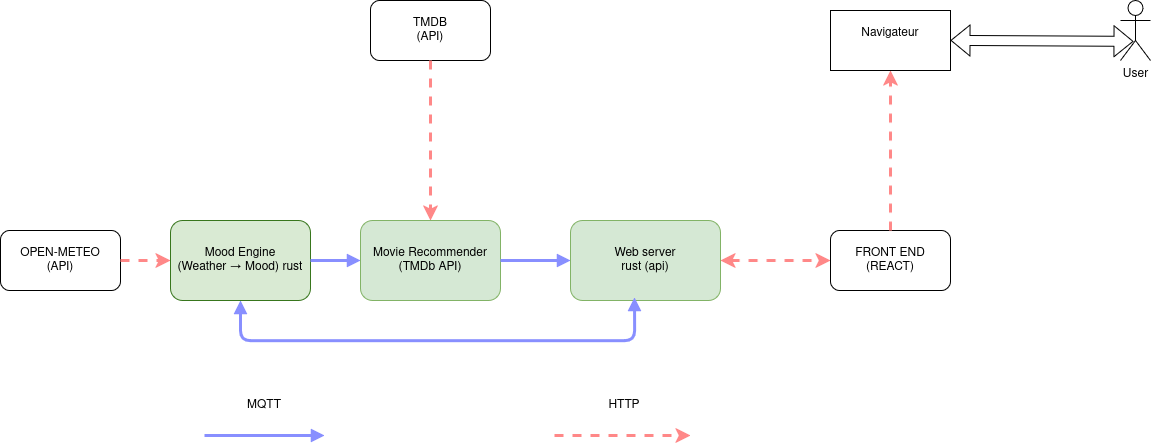

The diagram above was exported from draw.io. Its source (the exported page's mxGraphModel, read from the mxfile embedded in the PNG):
<mxGraphModel dx="1380" dy="695" grid="1" gridSize="10" guides="1" tooltips="1" connect="1" arrows="1" fold="1" page="1" pageScale="1" pageWidth="827" pageHeight="1169" math="0" shadow="0">
  <root>
    <mxCell id="0" />
    <mxCell id="1" parent="0" />
    <mxCell id="V-8ckm0GMH6QSLeFe-hP-2" parent="1" style="rounded=1;whiteSpace=wrap;html=1;fillColor=#D9EAD3;strokeColor=#38761D;" value="&lt;div&gt;Mood Engine&lt;/div&gt;&lt;div&gt;(Weather → Mood) rust&lt;/div&gt;" vertex="1">
      <mxGeometry height="80" width="140" x="190" y="290" as="geometry" />
    </mxCell>
    <mxCell id="V-8ckm0GMH6QSLeFe-hP-3" parent="1" style="rounded=1;whiteSpace=wrap;html=1;fillColor=#d5e8d4;strokeColor=#82b366;" value="&lt;div&gt;Movie Recommender&lt;/div&gt;&lt;div&gt;(TMDb API)&lt;/div&gt;" vertex="1">
      <mxGeometry height="80" width="140" x="380" y="290" as="geometry" />
    </mxCell>
    <mxCell id="V-8ckm0GMH6QSLeFe-hP-6" edge="1" parent="1" source="V-8ckm0GMH6QSLeFe-hP-2" style="edgeStyle=orthogonalEdgeStyle;strokeColor=#888FFF;strokeWidth=3;endArrow=block;" target="V-8ckm0GMH6QSLeFe-hP-3">
      <mxGeometry relative="1" as="geometry" />
    </mxCell>
    <mxCell id="V-8ckm0GMH6QSLeFe-hP-8" parent="1" style="shape=umlActor;verticalLabelPosition=bottom;verticalAlign=top;html=1;" value="User" vertex="1">
      <mxGeometry height="60" width="30" x="1140" y="70" as="geometry" />
    </mxCell>
    <mxCell id="V-8ckm0GMH6QSLeFe-hP-10" parent="1" style="rounded=1;whiteSpace=wrap;html=1;fillColor=#d5e8d4;strokeColor=#82b366;" value="&lt;div&gt;Web server&lt;/div&gt;&lt;div&gt;rust (api)&lt;br&gt;&lt;/div&gt;" vertex="1">
      <mxGeometry height="80" width="150" x="590" y="290" as="geometry" />
    </mxCell>
    <mxCell id="V-8ckm0GMH6QSLeFe-hP-12" parent="1" style="rounded=0;whiteSpace=wrap;html=1;" value="&lt;div&gt;Navigateur&lt;/div&gt;&lt;div&gt;&lt;br&gt;&lt;/div&gt;" vertex="1">
      <mxGeometry height="60" width="120" x="850" y="80" as="geometry" />
    </mxCell>
    <mxCell id="V-8ckm0GMH6QSLeFe-hP-14" edge="1" parent="1" source="V-8ckm0GMH6QSLeFe-hP-10" style="edgeStyle=orthogonalEdgeStyle;strokeColor=#FF8888;strokeWidth=3;dashed=1;endArrow=classic;entryX=0;entryY=0.5;entryDx=0;entryDy=0;startArrow=classic;startFill=1;" target="V-8ckm0GMH6QSLeFe-hP-27">
      <mxGeometry relative="1" as="geometry">
        <mxPoint x="740" y="370" as="sourcePoint" />
        <mxPoint x="810" y="510" as="targetPoint" />
      </mxGeometry>
    </mxCell>
    <mxCell id="V-8ckm0GMH6QSLeFe-hP-15" edge="1" parent="1" source="V-8ckm0GMH6QSLeFe-hP-8" style="shape=flexArrow;endArrow=classic;startArrow=classic;html=1;rounded=0;exitX=0.433;exitY=0.683;exitDx=0;exitDy=0;exitPerimeter=0;entryX=1;entryY=0.5;entryDx=0;entryDy=0;" target="V-8ckm0GMH6QSLeFe-hP-12" value="">
      <mxGeometry height="100" relative="1" width="100" as="geometry">
        <mxPoint x="360" y="360" as="sourcePoint" />
        <mxPoint x="460" y="260" as="targetPoint" />
      </mxGeometry>
    </mxCell>
    <mxCell id="V-8ckm0GMH6QSLeFe-hP-17" edge="1" parent="1" style="edgeStyle=orthogonalEdgeStyle;strokeColor=#888FFF;strokeWidth=3;endArrow=block;">
      <mxGeometry relative="1" as="geometry">
        <mxPoint x="224" y="505" as="sourcePoint" />
        <mxPoint x="344" y="505" as="targetPoint" />
      </mxGeometry>
    </mxCell>
    <mxCell id="V-8ckm0GMH6QSLeFe-hP-18" parent="1" style="rounded=1;whiteSpace=wrap;html=1;" value="&lt;div&gt;OPEN-METEO&lt;/div&gt;&lt;div&gt;(API)&lt;br&gt;&lt;/div&gt;" vertex="1">
      <mxGeometry height="60" width="120" x="20" y="300" as="geometry" />
    </mxCell>
    <mxCell id="V-8ckm0GMH6QSLeFe-hP-19" edge="1" parent="1" source="V-8ckm0GMH6QSLeFe-hP-18" style="edgeStyle=orthogonalEdgeStyle;strokeColor=#FF8888;strokeWidth=3;dashed=1;endArrow=classic;exitX=1;exitY=0.5;exitDx=0;exitDy=0;entryX=0;entryY=0.5;entryDx=0;entryDy=0;" target="V-8ckm0GMH6QSLeFe-hP-2">
      <mxGeometry relative="1" as="geometry">
        <mxPoint x="90" y="580" as="sourcePoint" />
        <mxPoint x="90" y="720" as="targetPoint" />
      </mxGeometry>
    </mxCell>
    <mxCell id="V-8ckm0GMH6QSLeFe-hP-20" parent="1" style="rounded=1;whiteSpace=wrap;html=1;" value="&lt;div&gt;TMDB&lt;/div&gt;&lt;div&gt;(API)&lt;br&gt;&lt;/div&gt;" vertex="1">
      <mxGeometry height="60" width="120" x="390" y="70" as="geometry" />
    </mxCell>
    <mxCell id="V-8ckm0GMH6QSLeFe-hP-21" edge="1" parent="1" source="V-8ckm0GMH6QSLeFe-hP-20" style="edgeStyle=orthogonalEdgeStyle;strokeColor=#FF8888;strokeWidth=3;dashed=1;endArrow=classic;exitX=0.5;exitY=1;exitDx=0;exitDy=0;entryX=0.5;entryY=0;entryDx=0;entryDy=0;" target="V-8ckm0GMH6QSLeFe-hP-3">
      <mxGeometry relative="1" as="geometry">
        <mxPoint x="590" y="250" as="sourcePoint" />
        <mxPoint x="430" y="180" as="targetPoint" />
      </mxGeometry>
    </mxCell>
    <mxCell id="V-8ckm0GMH6QSLeFe-hP-22" parent="1" style="text;html=1;whiteSpace=wrap;strokeColor=none;fillColor=none;align=center;verticalAlign=middle;rounded=0;" value="MQTT" vertex="1">
      <mxGeometry height="30" width="60" x="254" y="460" as="geometry" />
    </mxCell>
    <mxCell id="V-8ckm0GMH6QSLeFe-hP-23" edge="1" parent="1" style="edgeStyle=orthogonalEdgeStyle;strokeColor=#FF8888;strokeWidth=3;dashed=1;endArrow=classic;">
      <mxGeometry relative="1" as="geometry">
        <mxPoint x="574" y="505" as="sourcePoint" />
        <mxPoint x="710" y="505" as="targetPoint" />
      </mxGeometry>
    </mxCell>
    <mxCell id="V-8ckm0GMH6QSLeFe-hP-24" parent="1" style="text;html=1;whiteSpace=wrap;strokeColor=none;fillColor=none;align=center;verticalAlign=middle;rounded=0;" value="HTTP" vertex="1">
      <mxGeometry height="30" width="60" x="614" y="460" as="geometry" />
    </mxCell>
    <mxCell id="V-8ckm0GMH6QSLeFe-hP-25" edge="1" parent="1" source="V-8ckm0GMH6QSLeFe-hP-3" style="edgeStyle=orthogonalEdgeStyle;strokeColor=#888FFF;strokeWidth=3;endArrow=block;exitX=1;exitY=0.5;exitDx=0;exitDy=0;entryX=0;entryY=0.5;entryDx=0;entryDy=0;" target="V-8ckm0GMH6QSLeFe-hP-10">
      <mxGeometry relative="1" as="geometry">
        <mxPoint x="580" y="370" as="sourcePoint" />
        <mxPoint x="580" y="260" as="targetPoint" />
      </mxGeometry>
    </mxCell>
    <mxCell id="V-8ckm0GMH6QSLeFe-hP-27" parent="1" style="rounded=1;whiteSpace=wrap;html=1;" value="&lt;div&gt;FRONT END&lt;/div&gt;&lt;div&gt;(REACT)&lt;br&gt;&lt;/div&gt;" vertex="1">
      <mxGeometry height="60" width="120" x="850" y="300" as="geometry" />
    </mxCell>
    <mxCell id="V-8ckm0GMH6QSLeFe-hP-28" edge="1" parent="1" source="V-8ckm0GMH6QSLeFe-hP-27" style="edgeStyle=orthogonalEdgeStyle;strokeColor=#FF8888;strokeWidth=3;dashed=1;endArrow=classic;entryX=0.5;entryY=1;entryDx=0;entryDy=0;exitX=0.5;exitY=0;exitDx=0;exitDy=0;" target="V-8ckm0GMH6QSLeFe-hP-12">
      <mxGeometry relative="1" as="geometry">
        <mxPoint x="1020" y="270" as="sourcePoint" />
        <mxPoint x="1080" y="350" as="targetPoint" />
      </mxGeometry>
    </mxCell>
    <mxCell id="VoB5sRhbw_c7dItVW35x-2" edge="1" parent="1" source="V-8ckm0GMH6QSLeFe-hP-10" style="edgeStyle=orthogonalEdgeStyle;strokeColor=#888FFF;strokeWidth=3;endArrow=block;exitX=0.427;exitY=0.96;exitDx=0;exitDy=0;exitPerimeter=0;startArrow=block;startFill=1;" target="V-8ckm0GMH6QSLeFe-hP-2">
      <mxGeometry relative="1" as="geometry">
        <Array as="points">
          <mxPoint x="654" y="410" />
          <mxPoint x="260" y="410" />
        </Array>
        <mxPoint x="530" y="360" as="sourcePoint" />
        <mxPoint x="650" y="360" as="targetPoint" />
      </mxGeometry>
    </mxCell>
  </root>
</mxGraphModel>